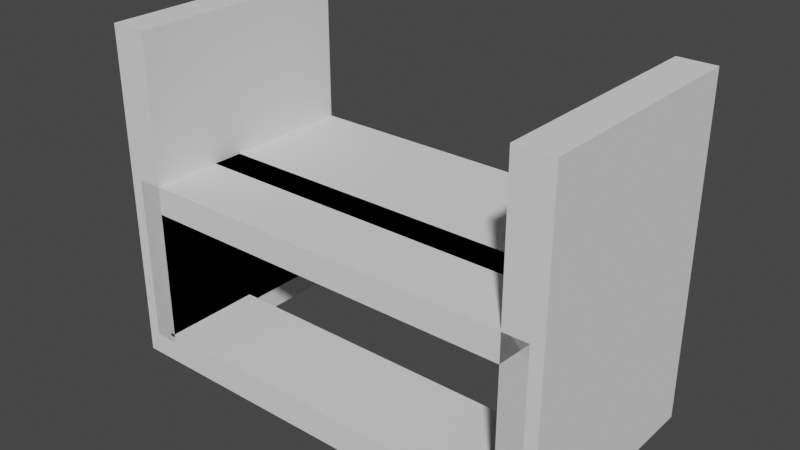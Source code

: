 # Source: desktopFeetGuardRoomba.blend  (saved by Blender 4.0.36; exported with 4.5.12 LTS)
import bpy
from mathutils import Matrix  # noqa: F401  (used for matrix-valued properties, if any)

bpy.ops.wm.read_factory_settings(use_empty=True)
scene = bpy.context.scene
scene.name = 'Scene'

# ---- collections
col_collection = bpy.data.collections.new('Collection'); scene.collection.children.link(col_collection)

# ---- node groups
ng_extrude_002 = bpy.data.node_groups.new('Extrude.002', 'GeometryNodeTree')
_s = ng_extrude_002.interface.new_socket(name='Geometry', in_out='OUTPUT', socket_type='NodeSocketGeometry')
_s = ng_extrude_002.interface.new_socket(name='Geometry', in_out='INPUT', socket_type='NodeSocketGeometry')
_s = ng_extrude_002.interface.new_socket(name='Size', in_out='INPUT', socket_type='NodeSocketFloat')
_s.default_value = 1.0
_s = ng_extrude_002.interface.new_socket(name='Mirror Extrude', in_out='INPUT', socket_type='NodeSocketBool')
_s = ng_extrude_002.interface.new_socket(name='Asymmetry Override', in_out='INPUT', socket_type='NodeSocketBool')
_s = ng_extrude_002.interface.new_socket(name='Asymmetry Distance', in_out='INPUT', socket_type='NodeSocketFloat')
_s.default_value = 1.0
ng_extrude_002.is_modifier = True
_N = ng_extrude_002.nodes; _L = ng_extrude_002.links
n0 = _N.new('GeometryNodeJoinGeometry'); n0.name = 'Join Geometry'; n0.location = (265, 72)
n1 = _N.new('GeometryNodeExtrudeMesh'); n1.name = 'Extrude Mesh'; n1.location = (49, -11)
n1.inputs[4].default_value = False
n2 = _N.new('GeometryNodeFlipFaces'); n2.name = 'Flip Faces'; n2.location = (-113, 65)
n3 = _N.new('GeometryNodeMergeByDistance'); n3.name = 'Merge by Distance'; n3.location = (477, 137)
n4 = _N.new('GeometryNodeJoinGeometry'); n4.name = 'Join Geometry.001'; n4.location = (349, -610)
n5 = _N.new('GeometryNodeExtrudeMesh'); n5.name = 'Extrude Mesh.001'; n5.location = (-106, -675)
n5.inputs[4].default_value = False
n6 = _N.new('GeometryNodeFlipFaces'); n6.name = 'Flip Faces.001'; n6.location = (123, -694)
n7 = _N.new('GeometryNodeMergeByDistance'); n7.name = 'Merge by Distance.001'; n7.location = (544, -555)
n8 = _N.new('GeometryNodeSwitch'); n8.name = 'Switch'; n8.location = (841, -232)
n9 = _N.new('NodeGroupInput'); n9.name = 'Group Input'; n9.location = (-998, -284)
n10 = _N.new('NodeGroupInput'); n10.name = 'Group Input.001'; n10.location = (-61, -1671)
n11 = _N.new('NodeReroute'); n11.name = 'Reroute.004'; n11.location = (162, -1337)
n11.width = 16
n11.socket_idname = 'NodeSocketBool'
n12 = _N.new('NodeGroupOutput'); n12.name = 'Group Output'; n12.location = (2624, -1815)
n13 = _N.new('FunctionNodeCompare'); n13.name = 'Compare'; n13.location = (52, -288)
n13.operation = 'LESS_THAN'
n13.inputs[6].default_value = (0.0, 0.0, 0.0, 0.0)
n13.inputs[7].default_value = (0.0, 0.0, 0.0, 0.0)
n14 = _N.new('GeometryNodeSwitch'); n14.name = 'Switch.001'; n14.location = (1896, -1255)
n15 = _N.new('GeometryNodeExtrudeMesh'); n15.name = 'Extrude Mesh.003'; n15.location = (637, -1868)
n15.inputs[4].default_value = False
n16 = _N.new('NodeReroute'); n16.name = 'Reroute.003'; n16.location = (287, -1869)
n16.width = 16
n16.socket_idname = 'NodeSocketFloat'
n17 = _N.new('GeometryNodeExtrudeMesh'); n17.name = 'Extrude Mesh.004'; n17.location = (636, -1493)
n17.inputs[4].default_value = False
n18 = _N.new('NodeReroute'); n18.name = 'Reroute.002'; n18.location = (305, -1824)
n18.width = 16
n18.socket_idname = 'NodeSocketGeometry'
n19 = _N.new('ShaderNodeMath'); n19.name = 'Math'; n19.location = (302, -1523)
n19.operation = 'MULTIPLY'
n19.inputs[1].default_value = -1.0
n20 = _N.new('FunctionNodeCompare'); n20.name = 'Compare.001'; n20.location = (303, -1346)
n20.operation = 'LESS_THAN'
n20.inputs[6].default_value = (0.0, 0.0, 0.0, 0.0)
n20.inputs[7].default_value = (0.0, 0.0, 0.0, 0.0)
n21 = _N.new('GeometryNodeJoinGeometry'); n21.name = 'Join Geometry.003'; n21.location = (1033, -1654)
n22 = _N.new('GeometryNodeMergeByDistance'); n22.name = 'Merge by Distance.003'; n22.location = (1217, -1572)
n23 = _N.new('GeometryNodeFlipFaces'); n23.name = 'Flip Faces.002'; n23.location = (813, -1535)
n24 = _N.new('GeometryNodeSwitch'); n24.name = 'Switch.003'; n24.location = (1657, -1398)
n25 = _N.new('GeometryNodeFlipFaces'); n25.name = 'Flip Faces.003'; n25.location = (1464, -1605)
n26 = _N.new('GeometryNodeSwitch'); n26.name = 'Switch.002'; n26.location = (2204, -2247)
n27 = _N.new('GeometryNodeExtrudeMesh'); n27.name = 'Extrude Mesh.005'; n27.location = (681, -2895)
n27.inputs[4].default_value = False
n28 = _N.new('NodeReroute'); n28.name = 'Reroute.005'; n28.location = (331, -2896)
n28.width = 16
n28.socket_idname = 'NodeSocketFloat'
n29 = _N.new('GeometryNodeExtrudeMesh'); n29.name = 'Extrude Mesh.006'; n29.location = (680, -2521)
n29.inputs[4].default_value = False
n30 = _N.new('NodeReroute'); n30.name = 'Reroute.006'; n30.location = (349, -2852)
n30.width = 16
n30.socket_idname = 'NodeSocketGeometry'
n31 = _N.new('GeometryNodeFlipFaces'); n31.name = 'Flip Faces.004'; n31.location = (857, -2563)
n32 = _N.new('GeometryNodeMergeByDistance'); n32.name = 'Merge by Distance.004'; n32.location = (1628, -2601)
n33 = _N.new('GeometryNodeJoinGeometry'); n33.name = 'Join Geometry.004'; n33.location = (1422, -2663)
n34 = _N.new('NodeGroupInput'); n34.name = 'Group Input.002'; n34.location = (-70, -2241)
_L.new(n1.outputs[0], n0.inputs[0])
_L.new(n2.outputs[0], n0.inputs[0])
_L.new(n9.outputs[0], n2.inputs[0])
_L.new(n0.outputs[0], n3.inputs[0])
_L.new(n9.outputs[1], n13.inputs[0])
_L.new(n9.outputs[1], n1.inputs[3])
_L.new(n3.outputs[0], n8.inputs[1])
_L.new(n13.outputs[0], n8.inputs[0])
_L.new(n9.outputs[0], n1.inputs[0])
_L.new(n6.outputs[0], n4.inputs[0])
_L.new(n9.outputs[0], n4.inputs[0])
_L.new(n4.outputs[0], n7.inputs[0])
_L.new(n9.outputs[0], n5.inputs[0])
_L.new(n5.outputs[0], n6.inputs[0])
_L.new(n9.outputs[1], n5.inputs[3])
_L.new(n7.outputs[0], n8.inputs[2])
_L.new(n15.outputs[0], n21.inputs[0])
_L.new(n21.outputs[0], n22.inputs[0])
_L.new(n8.outputs[0], n14.inputs[1])
_L.new(n18.outputs[0], n15.inputs[0])
_L.new(n16.outputs[0], n15.inputs[3])
_L.new(n18.outputs[0], n17.inputs[0])
_L.new(n16.outputs[0], n19.inputs[0])
_L.new(n19.outputs[0], n17.inputs[3])
_L.new(n23.outputs[0], n21.inputs[0])
_L.new(n17.outputs[0], n23.inputs[0])
_L.new(n11.outputs[0], n14.inputs[0])
_L.new(n10.outputs[0], n18.inputs[0])
_L.new(n10.outputs[1], n16.inputs[0])
_L.new(n10.outputs[2], n11.inputs[0])
_L.new(n14.outputs[0], n26.inputs[1])
_L.new(n26.outputs[0], n12.inputs[0])
_L.new(n34.outputs[3], n26.inputs[0])
_L.new(n10.outputs[1], n20.inputs[0])
_L.new(n20.outputs[0], n24.inputs[0])
_L.new(n25.outputs[0], n24.inputs[2])
_L.new(n24.outputs[0], n14.inputs[2])
_L.new(n22.outputs[0], n25.inputs[0])
_L.new(n22.outputs[0], n24.inputs[1])
_L.new(n27.outputs[0], n33.inputs[0])
_L.new(n33.outputs[0], n32.inputs[0])
_L.new(n30.outputs[0], n27.inputs[0])
_L.new(n28.outputs[0], n27.inputs[3])
_L.new(n30.outputs[0], n29.inputs[0])
_L.new(n31.outputs[0], n33.inputs[0])
_L.new(n29.outputs[0], n31.inputs[0])
_L.new(n34.outputs[0], n30.inputs[0])
_L.new(n34.outputs[1], n28.inputs[0])
_L.new(n32.outputs[0], n26.inputs[2])
_L.new(n34.outputs[4], n29.inputs[3])
n12.is_active_output = True
ng_extrude_004 = bpy.data.node_groups.new('Extrude.004', 'GeometryNodeTree')
_s = ng_extrude_004.interface.new_socket(name='Geometry', in_out='OUTPUT', socket_type='NodeSocketGeometry')
_s = ng_extrude_004.interface.new_socket(name='Geometry', in_out='INPUT', socket_type='NodeSocketGeometry')
_s = ng_extrude_004.interface.new_socket(name='Size', in_out='INPUT', socket_type='NodeSocketFloat')
_s.default_value = 1.0
_s = ng_extrude_004.interface.new_socket(name='Mirror Extrude', in_out='INPUT', socket_type='NodeSocketBool')
_s = ng_extrude_004.interface.new_socket(name='Asymmetry Override', in_out='INPUT', socket_type='NodeSocketBool')
_s = ng_extrude_004.interface.new_socket(name='Asymmetry Distance', in_out='INPUT', socket_type='NodeSocketFloat')
_s.default_value = 1.0
ng_extrude_004.is_modifier = True
_N = ng_extrude_004.nodes; _L = ng_extrude_004.links
n0 = _N.new('GeometryNodeJoinGeometry'); n0.name = 'Join Geometry'; n0.location = (265, 72)
n1 = _N.new('GeometryNodeExtrudeMesh'); n1.name = 'Extrude Mesh'; n1.location = (49, -11)
n1.inputs[4].default_value = False
n2 = _N.new('GeometryNodeFlipFaces'); n2.name = 'Flip Faces'; n2.location = (-113, 65)
n3 = _N.new('GeometryNodeMergeByDistance'); n3.name = 'Merge by Distance'; n3.location = (477, 137)
n4 = _N.new('GeometryNodeJoinGeometry'); n4.name = 'Join Geometry.001'; n4.location = (349, -610)
n5 = _N.new('GeometryNodeExtrudeMesh'); n5.name = 'Extrude Mesh.001'; n5.location = (-106, -675)
n5.inputs[4].default_value = False
n6 = _N.new('GeometryNodeFlipFaces'); n6.name = 'Flip Faces.001'; n6.location = (123, -694)
n7 = _N.new('GeometryNodeMergeByDistance'); n7.name = 'Merge by Distance.001'; n7.location = (544, -555)
n8 = _N.new('GeometryNodeSwitch'); n8.name = 'Switch'; n8.location = (841, -232)
n9 = _N.new('NodeGroupInput'); n9.name = 'Group Input'; n9.location = (-998, -284)
n10 = _N.new('NodeGroupInput'); n10.name = 'Group Input.001'; n10.location = (-61, -1671)
n11 = _N.new('NodeReroute'); n11.name = 'Reroute.004'; n11.location = (162, -1337)
n11.width = 16
n11.socket_idname = 'NodeSocketBool'
n12 = _N.new('NodeGroupOutput'); n12.name = 'Group Output'; n12.location = (2624, -1815)
n13 = _N.new('FunctionNodeCompare'); n13.name = 'Compare'; n13.location = (52, -288)
n13.operation = 'LESS_THAN'
n13.inputs[6].default_value = (0.0, 0.0, 0.0, 0.0)
n13.inputs[7].default_value = (0.0, 0.0, 0.0, 0.0)
n14 = _N.new('GeometryNodeSwitch'); n14.name = 'Switch.001'; n14.location = (1896, -1255)
n15 = _N.new('GeometryNodeExtrudeMesh'); n15.name = 'Extrude Mesh.003'; n15.location = (637, -1868)
n15.inputs[4].default_value = False
n16 = _N.new('NodeReroute'); n16.name = 'Reroute.003'; n16.location = (287, -1869)
n16.width = 16
n16.socket_idname = 'NodeSocketFloat'
n17 = _N.new('GeometryNodeExtrudeMesh'); n17.name = 'Extrude Mesh.004'; n17.location = (636, -1493)
n17.inputs[4].default_value = False
n18 = _N.new('NodeReroute'); n18.name = 'Reroute.002'; n18.location = (305, -1824)
n18.width = 16
n18.socket_idname = 'NodeSocketGeometry'
n19 = _N.new('ShaderNodeMath'); n19.name = 'Math'; n19.location = (302, -1523)
n19.operation = 'MULTIPLY'
n19.inputs[1].default_value = -1.0
n20 = _N.new('FunctionNodeCompare'); n20.name = 'Compare.001'; n20.location = (303, -1346)
n20.operation = 'LESS_THAN'
n20.inputs[6].default_value = (0.0, 0.0, 0.0, 0.0)
n20.inputs[7].default_value = (0.0, 0.0, 0.0, 0.0)
n21 = _N.new('GeometryNodeJoinGeometry'); n21.name = 'Join Geometry.003'; n21.location = (1033, -1654)
n22 = _N.new('GeometryNodeMergeByDistance'); n22.name = 'Merge by Distance.003'; n22.location = (1217, -1572)
n23 = _N.new('GeometryNodeFlipFaces'); n23.name = 'Flip Faces.002'; n23.location = (813, -1535)
n24 = _N.new('GeometryNodeSwitch'); n24.name = 'Switch.003'; n24.location = (1657, -1398)
n25 = _N.new('GeometryNodeFlipFaces'); n25.name = 'Flip Faces.003'; n25.location = (1464, -1605)
n26 = _N.new('GeometryNodeSwitch'); n26.name = 'Switch.002'; n26.location = (2204, -2247)
n27 = _N.new('GeometryNodeExtrudeMesh'); n27.name = 'Extrude Mesh.005'; n27.location = (681, -2895)
n27.inputs[4].default_value = False
n28 = _N.new('NodeReroute'); n28.name = 'Reroute.005'; n28.location = (331, -2896)
n28.width = 16
n28.socket_idname = 'NodeSocketFloat'
n29 = _N.new('GeometryNodeExtrudeMesh'); n29.name = 'Extrude Mesh.006'; n29.location = (680, -2521)
n29.inputs[4].default_value = False
n30 = _N.new('NodeReroute'); n30.name = 'Reroute.006'; n30.location = (349, -2852)
n30.width = 16
n30.socket_idname = 'NodeSocketGeometry'
n31 = _N.new('GeometryNodeFlipFaces'); n31.name = 'Flip Faces.004'; n31.location = (857, -2563)
n32 = _N.new('GeometryNodeMergeByDistance'); n32.name = 'Merge by Distance.004'; n32.location = (1628, -2601)
n33 = _N.new('GeometryNodeJoinGeometry'); n33.name = 'Join Geometry.004'; n33.location = (1422, -2663)
n34 = _N.new('NodeGroupInput'); n34.name = 'Group Input.002'; n34.location = (-70, -2241)
_L.new(n1.outputs[0], n0.inputs[0])
_L.new(n2.outputs[0], n0.inputs[0])
_L.new(n9.outputs[0], n2.inputs[0])
_L.new(n0.outputs[0], n3.inputs[0])
_L.new(n9.outputs[1], n13.inputs[0])
_L.new(n9.outputs[1], n1.inputs[3])
_L.new(n3.outputs[0], n8.inputs[1])
_L.new(n13.outputs[0], n8.inputs[0])
_L.new(n9.outputs[0], n1.inputs[0])
_L.new(n6.outputs[0], n4.inputs[0])
_L.new(n9.outputs[0], n4.inputs[0])
_L.new(n4.outputs[0], n7.inputs[0])
_L.new(n9.outputs[0], n5.inputs[0])
_L.new(n5.outputs[0], n6.inputs[0])
_L.new(n9.outputs[1], n5.inputs[3])
_L.new(n7.outputs[0], n8.inputs[2])
_L.new(n15.outputs[0], n21.inputs[0])
_L.new(n21.outputs[0], n22.inputs[0])
_L.new(n8.outputs[0], n14.inputs[1])
_L.new(n18.outputs[0], n15.inputs[0])
_L.new(n16.outputs[0], n15.inputs[3])
_L.new(n18.outputs[0], n17.inputs[0])
_L.new(n16.outputs[0], n19.inputs[0])
_L.new(n19.outputs[0], n17.inputs[3])
_L.new(n23.outputs[0], n21.inputs[0])
_L.new(n17.outputs[0], n23.inputs[0])
_L.new(n11.outputs[0], n14.inputs[0])
_L.new(n10.outputs[0], n18.inputs[0])
_L.new(n10.outputs[1], n16.inputs[0])
_L.new(n10.outputs[2], n11.inputs[0])
_L.new(n14.outputs[0], n26.inputs[1])
_L.new(n26.outputs[0], n12.inputs[0])
_L.new(n34.outputs[3], n26.inputs[0])
_L.new(n10.outputs[1], n20.inputs[0])
_L.new(n20.outputs[0], n24.inputs[0])
_L.new(n25.outputs[0], n24.inputs[2])
_L.new(n24.outputs[0], n14.inputs[2])
_L.new(n22.outputs[0], n25.inputs[0])
_L.new(n22.outputs[0], n24.inputs[1])
_L.new(n27.outputs[0], n33.inputs[0])
_L.new(n33.outputs[0], n32.inputs[0])
_L.new(n30.outputs[0], n27.inputs[0])
_L.new(n28.outputs[0], n27.inputs[3])
_L.new(n30.outputs[0], n29.inputs[0])
_L.new(n31.outputs[0], n33.inputs[0])
_L.new(n29.outputs[0], n31.inputs[0])
_L.new(n34.outputs[0], n30.inputs[0])
_L.new(n34.outputs[1], n28.inputs[0])
_L.new(n32.outputs[0], n26.inputs[2])
_L.new(n34.outputs[4], n29.inputs[3])
n12.is_active_output = True
ng_extrude_005 = bpy.data.node_groups.new('Extrude.005', 'GeometryNodeTree')
_s = ng_extrude_005.interface.new_socket(name='Geometry', in_out='OUTPUT', socket_type='NodeSocketGeometry')
_s = ng_extrude_005.interface.new_socket(name='Geometry', in_out='INPUT', socket_type='NodeSocketGeometry')
_s = ng_extrude_005.interface.new_socket(name='Size', in_out='INPUT', socket_type='NodeSocketFloat')
_s.default_value = 1.0
_s = ng_extrude_005.interface.new_socket(name='Mirror Extrude', in_out='INPUT', socket_type='NodeSocketBool')
_s = ng_extrude_005.interface.new_socket(name='Asymmetry Override', in_out='INPUT', socket_type='NodeSocketBool')
_s = ng_extrude_005.interface.new_socket(name='Asymmetry Distance', in_out='INPUT', socket_type='NodeSocketFloat')
_s.default_value = 1.0
ng_extrude_005.is_modifier = True
_N = ng_extrude_005.nodes; _L = ng_extrude_005.links
n0 = _N.new('GeometryNodeJoinGeometry'); n0.name = 'Join Geometry'; n0.location = (265, 72)
n1 = _N.new('GeometryNodeExtrudeMesh'); n1.name = 'Extrude Mesh'; n1.location = (49, -11)
n1.inputs[4].default_value = False
n2 = _N.new('GeometryNodeFlipFaces'); n2.name = 'Flip Faces'; n2.location = (-113, 65)
n3 = _N.new('GeometryNodeMergeByDistance'); n3.name = 'Merge by Distance'; n3.location = (477, 137)
n4 = _N.new('GeometryNodeJoinGeometry'); n4.name = 'Join Geometry.001'; n4.location = (349, -610)
n5 = _N.new('GeometryNodeExtrudeMesh'); n5.name = 'Extrude Mesh.001'; n5.location = (-106, -675)
n5.inputs[4].default_value = False
n6 = _N.new('GeometryNodeFlipFaces'); n6.name = 'Flip Faces.001'; n6.location = (123, -694)
n7 = _N.new('GeometryNodeMergeByDistance'); n7.name = 'Merge by Distance.001'; n7.location = (544, -555)
n8 = _N.new('GeometryNodeSwitch'); n8.name = 'Switch'; n8.location = (841, -232)
n9 = _N.new('NodeGroupInput'); n9.name = 'Group Input'; n9.location = (-998, -284)
n10 = _N.new('NodeGroupInput'); n10.name = 'Group Input.001'; n10.location = (-61, -1671)
n11 = _N.new('NodeReroute'); n11.name = 'Reroute.004'; n11.location = (162, -1337)
n11.width = 16
n11.socket_idname = 'NodeSocketBool'
n12 = _N.new('NodeGroupOutput'); n12.name = 'Group Output'; n12.location = (2624, -1815)
n13 = _N.new('FunctionNodeCompare'); n13.name = 'Compare'; n13.location = (52, -288)
n13.operation = 'LESS_THAN'
n13.inputs[6].default_value = (0.0, 0.0, 0.0, 0.0)
n13.inputs[7].default_value = (0.0, 0.0, 0.0, 0.0)
n14 = _N.new('GeometryNodeSwitch'); n14.name = 'Switch.001'; n14.location = (1896, -1255)
n15 = _N.new('GeometryNodeExtrudeMesh'); n15.name = 'Extrude Mesh.003'; n15.location = (637, -1868)
n15.inputs[4].default_value = False
n16 = _N.new('NodeReroute'); n16.name = 'Reroute.003'; n16.location = (287, -1869)
n16.width = 16
n16.socket_idname = 'NodeSocketFloat'
n17 = _N.new('GeometryNodeExtrudeMesh'); n17.name = 'Extrude Mesh.004'; n17.location = (636, -1493)
n17.inputs[4].default_value = False
n18 = _N.new('NodeReroute'); n18.name = 'Reroute.002'; n18.location = (305, -1824)
n18.width = 16
n18.socket_idname = 'NodeSocketGeometry'
n19 = _N.new('ShaderNodeMath'); n19.name = 'Math'; n19.location = (302, -1523)
n19.operation = 'MULTIPLY'
n19.inputs[1].default_value = -1.0
n20 = _N.new('FunctionNodeCompare'); n20.name = 'Compare.001'; n20.location = (303, -1346)
n20.operation = 'LESS_THAN'
n20.inputs[6].default_value = (0.0, 0.0, 0.0, 0.0)
n20.inputs[7].default_value = (0.0, 0.0, 0.0, 0.0)
n21 = _N.new('GeometryNodeJoinGeometry'); n21.name = 'Join Geometry.003'; n21.location = (1033, -1654)
n22 = _N.new('GeometryNodeMergeByDistance'); n22.name = 'Merge by Distance.003'; n22.location = (1217, -1572)
n23 = _N.new('GeometryNodeFlipFaces'); n23.name = 'Flip Faces.002'; n23.location = (813, -1535)
n24 = _N.new('GeometryNodeSwitch'); n24.name = 'Switch.003'; n24.location = (1657, -1398)
n25 = _N.new('GeometryNodeFlipFaces'); n25.name = 'Flip Faces.003'; n25.location = (1464, -1605)
n26 = _N.new('GeometryNodeSwitch'); n26.name = 'Switch.002'; n26.location = (2204, -2247)
n27 = _N.new('GeometryNodeExtrudeMesh'); n27.name = 'Extrude Mesh.005'; n27.location = (681, -2895)
n27.inputs[4].default_value = False
n28 = _N.new('NodeReroute'); n28.name = 'Reroute.005'; n28.location = (331, -2896)
n28.width = 16
n28.socket_idname = 'NodeSocketFloat'
n29 = _N.new('GeometryNodeExtrudeMesh'); n29.name = 'Extrude Mesh.006'; n29.location = (680, -2521)
n29.inputs[4].default_value = False
n30 = _N.new('NodeReroute'); n30.name = 'Reroute.006'; n30.location = (349, -2852)
n30.width = 16
n30.socket_idname = 'NodeSocketGeometry'
n31 = _N.new('GeometryNodeFlipFaces'); n31.name = 'Flip Faces.004'; n31.location = (857, -2563)
n32 = _N.new('GeometryNodeMergeByDistance'); n32.name = 'Merge by Distance.004'; n32.location = (1628, -2601)
n33 = _N.new('GeometryNodeJoinGeometry'); n33.name = 'Join Geometry.004'; n33.location = (1422, -2663)
n34 = _N.new('NodeGroupInput'); n34.name = 'Group Input.002'; n34.location = (-70, -2241)
_L.new(n1.outputs[0], n0.inputs[0])
_L.new(n2.outputs[0], n0.inputs[0])
_L.new(n9.outputs[0], n2.inputs[0])
_L.new(n0.outputs[0], n3.inputs[0])
_L.new(n9.outputs[1], n13.inputs[0])
_L.new(n9.outputs[1], n1.inputs[3])
_L.new(n3.outputs[0], n8.inputs[1])
_L.new(n13.outputs[0], n8.inputs[0])
_L.new(n9.outputs[0], n1.inputs[0])
_L.new(n6.outputs[0], n4.inputs[0])
_L.new(n9.outputs[0], n4.inputs[0])
_L.new(n4.outputs[0], n7.inputs[0])
_L.new(n9.outputs[0], n5.inputs[0])
_L.new(n5.outputs[0], n6.inputs[0])
_L.new(n9.outputs[1], n5.inputs[3])
_L.new(n7.outputs[0], n8.inputs[2])
_L.new(n15.outputs[0], n21.inputs[0])
_L.new(n21.outputs[0], n22.inputs[0])
_L.new(n8.outputs[0], n14.inputs[1])
_L.new(n18.outputs[0], n15.inputs[0])
_L.new(n16.outputs[0], n15.inputs[3])
_L.new(n18.outputs[0], n17.inputs[0])
_L.new(n16.outputs[0], n19.inputs[0])
_L.new(n19.outputs[0], n17.inputs[3])
_L.new(n23.outputs[0], n21.inputs[0])
_L.new(n17.outputs[0], n23.inputs[0])
_L.new(n11.outputs[0], n14.inputs[0])
_L.new(n10.outputs[0], n18.inputs[0])
_L.new(n10.outputs[1], n16.inputs[0])
_L.new(n10.outputs[2], n11.inputs[0])
_L.new(n14.outputs[0], n26.inputs[1])
_L.new(n26.outputs[0], n12.inputs[0])
_L.new(n34.outputs[3], n26.inputs[0])
_L.new(n10.outputs[1], n20.inputs[0])
_L.new(n20.outputs[0], n24.inputs[0])
_L.new(n25.outputs[0], n24.inputs[2])
_L.new(n24.outputs[0], n14.inputs[2])
_L.new(n22.outputs[0], n25.inputs[0])
_L.new(n22.outputs[0], n24.inputs[1])
_L.new(n27.outputs[0], n33.inputs[0])
_L.new(n33.outputs[0], n32.inputs[0])
_L.new(n30.outputs[0], n27.inputs[0])
_L.new(n28.outputs[0], n27.inputs[3])
_L.new(n30.outputs[0], n29.inputs[0])
_L.new(n31.outputs[0], n33.inputs[0])
_L.new(n29.outputs[0], n31.inputs[0])
_L.new(n34.outputs[0], n30.inputs[0])
_L.new(n34.outputs[1], n28.inputs[0])
_L.new(n32.outputs[0], n26.inputs[2])
_L.new(n34.outputs[4], n29.inputs[3])
n12.is_active_output = True

# ---- world
world_world = bpy.data.worlds.new('World'); scene.world = world_world
world_world.use_nodes = True; world_world.node_tree.nodes.clear()
_N = world_world.node_tree.nodes; _L = world_world.node_tree.links
n0 = _N.new('ShaderNodeOutputWorld'); n0.name = 'World Output'; n0.location = (300, 300)
n1 = _N.new('ShaderNodeBackground'); n1.name = 'Background'; n1.location = (10, 300)
n1.inputs[0].default_value = (0.05088, 0.05088, 0.05088, 1.0)
_L.new(n1.outputs[0], n0.inputs[0])
n0.is_active_output = True
world_world.color = (0.05088, 0.05088, 0.05088)
world_world.use_sun_shadow = False
world_world.sun_shadow_jitter_overblur = 0.0

# ---- meshes
me_square_002 = bpy.data.meshes.new('Square.002')
me_square_002.from_pydata([(34.5, 7.0, 0.0), (-34.5, 7.0, 0.0), (-34.5, -7.0, 0.0), (34.5, -7.0, 0.0), (34.5, 7.0, 27.0), (-34.5, 7.0, 27.0), (-34.5, -7.0, 27.0), (34.5, -7.0, 27.0), (-30.5, 7.0, 1.0), (30.5, 7.0, 22.5), (30.5, 7.0, 1.0), (-30.5, 7.0, 22.5), (-30.5, -7.0, 1.0), (-30.5, -7.0, 22.5), (30.5, -7.0, 1.0), (30.5, -7.0, 22.5), (-29.5, -7.0, 0.0), (29.5, -7.0, 0.0), (29.5, 7.0, 0.0), (-29.5, 7.0, 0.0), (-29.5, 7.0, 1.0), (29.5, 7.0, 1.0), (-29.5, -7.0, 1.0), (29.5, -7.0, 1.0)], [], [(2, 1, 19, 16), (0, 3, 17, 18), (4, 5, 6, 7), (8, 1, 5, 4, 0, 10, 9, 11), (8, 20, 19, 1), (21, 10, 0, 18), (5, 1, 2, 6), (15, 14, 3, 7, 6, 2, 12, 13), (3, 14, 23, 17), (12, 2, 16, 22), (7, 3, 0, 4), (8, 12, 22, 20), (14, 10, 21, 23), (11, 9, 15, 13), (8, 11, 13, 12), (15, 9, 10, 14), (22, 16, 19, 20), (21, 18, 17, 23)])
_uv = me_square_002.uv_layers.new(name='UVMap')
_uv.uv.foreach_set('vector', [0.5106, 0.0, 0.2553, 0.0, 0.2368, 0.0, 0.5291, 0.0, 0.0, 0.0, 0.766, 0.0, 0.7475, 0.0, 0.0185, 0.0, 0.0, 0.0, 0.2553, 0.0, 0.5106, 0.0, 0.766, 0.0, 0.2405, 0.0, 0.2553, 0.0, 0.2553, 0.0, 0.0, 0.0, 0.0, 0.0, 0.0148, 0.0, 0.0148, 0.0, 0.2405, 0.0, 0.2405, 0.0, 0.2368, 0.0, 0.2368, 0.0, 0.2553, 0.0, 0.0185, 0.0, 0.0148, 0.0, 0.0, 0.0, 0.0185, 0.0, 0.2553, 0.0, 0.2553, 0.0, 0.5106, 0.0, 0.5106, 0.0, 0.7512, 0.0, 0.7512, 0.0, 0.766, 0.0, 0.766, 0.0, 0.5106, 0.0, 0.5106, 0.0, 0.5254, 0.0, 0.5254, 0.0, 0.766, 0.0, 0.7512, 0.0, 0.7475, 0.0, 0.7475, 0.0, 0.5254, 0.0, 0.5106, 0.0, 0.5291, 0.0, 0.5291, 0.0, 0.766, 0.0, 0.766, 0.0, 0.0, 0.0, 0.0, 0.0, 0.2597, 0.0, 0.5062, 0.0, 0.5103, 0.0, 0.2557, 0.0, 0.7528, 0.0, 0.01321, 0.0, 0.01725, 0.0, 0.7487, 0.0, 0.2597, 0.0, 0.01321, 0.0, 0.7528, 0.0, 0.5062, 0.0, 0.2597, 0.0, 0.2597, 0.0, 0.5062, 0.0, 0.5062, 0.0, 0.7528, 0.0, 0.01321, 0.0, 0.01321, 0.0, 0.7528, 0.0, 0.5062, 0.0, 0.5062, 0.0, 0.2597, 0.0, 0.2597, 0.0, 0.01321, 0.0, 0.01321, 0.0, 0.7528, 0.0, 0.7528, 0.0])
me_square_002.materials.append(None)
me_square_002.update()
me_square_004 = bpy.data.meshes.new('Square.004')
me_square_004.from_pydata([(2.0, 7.0, 0.0), (-2.0, 7.0, 0.0), (-2.0, -7.0, 0.0), (2.0, -7.0, 0.0)], [], [(0, 1, 2, 3)])
_uv = me_square_004.uv_layers.new(name='UVMap')
_uv.uv.foreach_set('vector', [0.0, 0.0, 0.2553, 0.0, 0.5106, 0.0, 0.766, 0.0])
me_square_004.materials.append(None)
me_square_004.update()
me_square_005 = bpy.data.meshes.new('Square.005')
me_square_005.from_pydata([(34.5, 7.0, 0.0), (-34.5, 7.0, 0.0), (-34.5, -7.0, 0.0), (34.5, -7.0, 0.0), (34.5, 7.0, 27.0), (-34.5, 7.0, 27.0), (-34.5, -7.0, 27.0), (34.5, -7.0, 27.0), (-30.5, 7.0, 1.0), (30.5, 7.0, 22.5), (30.5, 7.0, 1.0), (-30.5, 7.0, 22.5), (-30.5, -7.0, 1.0), (-30.5, -7.0, 22.5), (30.5, -7.0, 1.0), (30.5, -7.0, 22.5), (-29.5, -7.0, 0.0), (29.5, -7.0, 0.0), (29.5, 7.0, 0.0), (-29.5, 7.0, 0.0), (-29.5, 7.0, 1.0), (29.5, 7.0, 1.0), (-29.5, -7.0, 1.0), (29.5, -7.0, 1.0)], [], [(2, 1, 19, 16), (0, 3, 17, 18), (4, 5, 6, 7), (8, 1, 5, 4, 0, 10, 9, 11), (8, 20, 19, 1), (21, 10, 0, 18), (5, 1, 2, 6), (15, 14, 3, 7, 6, 2, 12, 13), (3, 14, 23, 17), (12, 2, 16, 22), (7, 3, 0, 4), (8, 12, 22, 20), (14, 10, 21, 23), (11, 9, 15, 13), (8, 11, 13, 12), (15, 9, 10, 14), (22, 16, 19, 20), (21, 18, 17, 23)])
_uv = me_square_005.uv_layers.new(name='UVMap')
_uv.uv.foreach_set('vector', [0.5106, 0.0, 0.2553, 0.0, 0.2368, 0.0, 0.5291, 0.0, 0.0, 0.0, 0.766, 0.0, 0.7475, 0.0, 0.0185, 0.0, 0.0, 0.0, 0.2553, 0.0, 0.5106, 0.0, 0.766, 0.0, 0.2405, 0.0, 0.2553, 0.0, 0.2553, 0.0, 0.0, 0.0, 0.0, 0.0, 0.0148, 0.0, 0.0148, 0.0, 0.2405, 0.0, 0.2405, 0.0, 0.2368, 0.0, 0.2368, 0.0, 0.2553, 0.0, 0.0185, 0.0, 0.0148, 0.0, 0.0, 0.0, 0.0185, 0.0, 0.2553, 0.0, 0.2553, 0.0, 0.5106, 0.0, 0.5106, 0.0, 0.7512, 0.0, 0.7512, 0.0, 0.766, 0.0, 0.766, 0.0, 0.5106, 0.0, 0.5106, 0.0, 0.5254, 0.0, 0.5254, 0.0, 0.766, 0.0, 0.7512, 0.0, 0.7475, 0.0, 0.7475, 0.0, 0.5254, 0.0, 0.5106, 0.0, 0.5291, 0.0, 0.5291, 0.0, 0.766, 0.0, 0.766, 0.0, 0.0, 0.0, 0.0, 0.0, 0.2597, 0.0, 0.5062, 0.0, 0.5103, 0.0, 0.2557, 0.0, 0.7528, 0.0, 0.01321, 0.0, 0.01725, 0.0, 0.7487, 0.0, 0.2597, 0.0, 0.01321, 0.0, 0.7528, 0.0, 0.5062, 0.0, 0.2597, 0.0, 0.2597, 0.0, 0.5062, 0.0, 0.5062, 0.0, 0.7528, 0.0, 0.01321, 0.0, 0.01321, 0.0, 0.7528, 0.0, 0.5062, 0.0, 0.5062, 0.0, 0.2597, 0.0, 0.2597, 0.0, 0.01321, 0.0, 0.01321, 0.0, 0.7528, 0.0, 0.7528, 0.0])
me_square_005.materials.append(None)
me_square_005.update()
me_square_007 = bpy.data.meshes.new('Square.007')
me_square_007.from_pydata([(34.5, 7.0, 0.0), (-34.5, 7.0, 0.0), (-30.5, -4.462, 6.646), (-34.5, -7.0, 0.0), (34.5, -7.0, 0.0), (34.5, 7.0, 27.0), (30.5, -4.462, 6.646), (-34.5, 7.0, 27.0), (-34.5, -7.0, 27.0), (34.5, -7.0, 27.0), (-30.5, 7.0, 1.0), (30.5, 7.0, 22.5), (30.5, 7.0, 1.0), (-30.5, 7.0, 22.5), (-30.5, -7.0, 1.0), (-30.5, -7.0, 22.5), (30.5, -7.0, 1.0), (30.5, -7.0, 22.5), (-29.5, -7.0, 0.0), (29.5, -7.0, 0.0), (-29.5, -7.0, 1.0), (29.5, -7.0, 1.0), (-30.5, 7.0, 0.0), (-30.5, -4.462, 0.0), (-29.5, -4.462, 0.0), (30.5, -4.462, 0.0), (29.5, -4.462, 0.0), (30.5, 7.0, 0.0), (-30.5, 7.0, 5.403), (-30.5, 7.0, 6.646), (30.5, 7.0, 6.646), (-30.5, -4.462, 1.0), (-29.5, -4.462, 1.0), (30.5, -4.462, 1.0), (29.5, -4.462, 1.0), (-30.5, 3.323, 6.646), (-30.5, 5.01, 4.056)], [], [(18, 3, 1, 22, 23, 24), (0, 4, 19, 26, 25, 27), (5, 7, 8, 9), (1, 7, 5, 0, 12, 30, 11, 13, 29, 28, 10), (1, 10, 22), (0, 27, 12), (7, 1, 3, 8), (17, 16, 4, 9, 8, 3, 14, 15), (4, 16, 21, 19), (14, 3, 18, 20), (9, 4, 0, 5), (31, 14, 20, 32), (34, 21, 16, 33), (13, 11, 17, 15), (29, 13, 15, 14, 31, 2, 35), (28, 29, 35, 36), (2, 31, 10, 28, 36, 35), (33, 16, 17, 11, 30, 6), (12, 33, 6, 30), (20, 18, 24, 32), (19, 21, 34, 26), (22, 10, 31, 23), (27, 25, 33, 12), (25, 26, 34, 33), (24, 23, 31, 32)])
_uv = me_square_007.uv_layers.new(name='UVMap')
_uv.uv.foreach_set('vector', [0.5291, 0.0, 0.5106, 0.0, 0.2553, 0.0, 0.2405, 0.0, 0.4741, 0.0, 0.4762, 0.0, 0.0, 0.0, 0.766, 0.0, 0.7475, 0.0, 0.6153, 0.0, 0.6174, 0.0, 0.0148, 0.0, 0.0, 0.0, 0.2553, 0.0, 0.5106, 0.0, 0.766, 0.0, 0.2553, 0.0, 0.2553, 0.0, 0.0, 0.0, 0.0, 0.0, 0.0148, 0.0, 0.0148, 0.0, 0.0148, 0.0, 0.2405, 0.0, 0.2405, 0.0, 0.2405, 0.0, 0.2405, 0.0, 0.2553, 0.0, 0.2405, 0.0, 0.2405, 0.0, 0.0, 0.0, 0.0148, 0.0, 0.0148, 0.0, 0.2553, 0.0, 0.2553, 0.0, 0.5106, 0.0, 0.5106, 0.0, 0.7512, 0.0, 0.7512, 0.0, 0.766, 0.0, 0.766, 0.0, 0.5106, 0.0, 0.5106, 0.0, 0.5254, 0.0, 0.5254, 0.0, 0.766, 0.0, 0.7512, 0.0, 0.7475, 0.0, 0.7475, 0.0, 0.5254, 0.0, 0.5106, 0.0, 0.5291, 0.0, 0.5291, 0.0, 0.766, 0.0, 0.766, 0.0, 0.0, 0.0, 0.0, 0.0, 0.4616, 0.0, 0.5062, 0.0, 0.5103, 0.0, 0.4641, 0.0, 0.6161, 0.0, 0.7487, 0.0, 0.7528, 0.0, 0.6187, 0.0, 0.2597, 0.0, 0.01321, 0.0, 0.7528, 0.0, 0.5062, 0.0, 0.2597, 0.0, 0.2597, 0.0, 0.5062, 0.0, 0.5062, 0.0, 0.4616, 0.0, 0.4616, 0.0, 0.3245, 0.0, 0.2597, 0.0, 0.2597, 0.0, 0.3245, 0.0, 0.2948, 0.0, 0.4616, 0.0, 0.4616, 0.0, 0.2597, 0.0, 0.2597, 0.0, 0.2948, 0.0, 0.3245, 0.0, 0.6187, 0.0, 0.7528, 0.0, 0.7528, 0.0, 0.01321, 0.0, 0.01321, 0.0, 0.6187, 0.0, 0.01321, 0.0, 0.6187, 0.0, 0.6187, 0.0, 0.01321, 0.0, 0.5062, 0.0, 0.5062, 0.0, 0.4616, 0.0, 0.4616, 0.0, 0.7528, 0.0, 0.7528, 0.0, 0.6187, 0.0, 0.6187, 0.0, 0.4404, 0.2155, 0.4682, 0.2155, 0.4682, 0.0, 0.4404, 0.0, 0.4404, 0.5345, 0.4404, 0.75, 0.4682, 0.75, 0.4682, 0.5345, 0.4404, 0.75, 0.4404, 0.7541, 0.4682, 0.7541, 0.4682, 0.75, 0.4404, 0.9959, 0.4404, 1.0, 0.4682, 1.0, 0.4682, 0.9959])
me_square_007.materials.append(None)
me_square_007.update()
me_square_001 = bpy.data.meshes.new('Square.001')
me_square_001.from_pydata([(2.0, 7.0, 0.0), (-2.0, 7.0, 0.0), (-2.0, -7.0, 0.0), (2.0, -7.0, 0.0)], [], [(0, 1, 2, 3)])
_uv = me_square_001.uv_layers.new(name='UVMap')
_uv.uv.foreach_set('vector', [0.0, 0.0, 0.2553, 0.0, 0.5106, 0.0, 0.766, 0.0])
me_square_001.materials.append(None)
me_square_001.update()
me_square_003 = bpy.data.meshes.new('Square.003')
me_square_003.from_pydata([(2.0, 7.0, 0.0), (-2.0, 7.0, 0.0), (-2.0, -7.0, 0.0), (2.0, -7.0, 0.0)], [], [(0, 1, 2, 3)])
_uv = me_square_003.uv_layers.new(name='UVMap')
_uv.uv.foreach_set('vector', [0.0, 0.0, 0.2553, 0.0, 0.5106, 0.0, 0.766, 0.0])
me_square_003.materials.append(None)
me_square_003.update()

# ---- objects
ob_empty = bpy.data.objects.new('Empty', None)
ob_square_001 = bpy.data.objects.new('Square.001', me_square_002)
ob_square_002 = bpy.data.objects.new('Square.002', me_square_004)
ob_square_003 = bpy.data.objects.new('Square.003', me_square_005)
ob_square_004 = bpy.data.objects.new('Square.004', me_square_007)
ob_square_005 = bpy.data.objects.new('Square.005', me_square_001)
ob_square_006 = bpy.data.objects.new('Square.006', me_square_003)

# ---- transforms, parenting, visibility, modifiers, constraints
ob_empty.location = (0.0, 0.0, 0.0)
ob_empty.scale = (50.0, 50.0, 1.0)
ob_empty.empty_display_type = 'IMAGE'
ob_empty.empty_display_size = 5.0
ob_empty.use_empty_image_alpha = True
ob_empty.color = (1.0, 1.0, 1.0, 0.5)
ob_square_001.location = (0.0, 0.0, 0.0)
ob_square_001.scale = (1.0, 1.143, 1.0)
ob_square_002.location = (0.04659, 0.0, 1.0)
ob_square_002.scale = (15.7, 1.143, 0.01923)
_m = ob_square_002.modifiers.new('CAD_Sketcher Extrude', 'NODES')
_m.node_group = ng_extrude_002
_gi = [s.identifier for s in ng_extrude_002.interface.items_tree if s.item_type == 'SOCKET' and s.in_out == 'INPUT']
_m[_gi[1]] = 26.0  # Size
ob_square_003.location = (0.0, 0.0, 23.5)
ob_square_003.rotation_euler = (3.142, -0.0, 0.0)
ob_square_003.scale = (1.0, 1.143, 1.0)
ob_square_004.location = (0.0, 16.0, 0.0)
ob_square_004.scale = (1.0, 1.857, 1.0)
ob_square_005.location = (33.5, 10.5, -3.5)
ob_square_005.scale = (1.5, 2.643, 2.077)
_m = ob_square_005.modifiers.new('CAD_Sketcher Extrude', 'NODES')
_m.node_group = ng_extrude_004
_gi = [s.identifier for s in ng_extrude_004.interface.items_tree if s.item_type == 'SOCKET' and s.in_out == 'INPUT']
_m[_gi[1]] = 26.0  # Size
ob_square_006.location = (-33.5, 10.5, -3.5)
ob_square_006.scale = (1.5, 2.643, 2.077)
_m = ob_square_006.modifiers.new('CAD_Sketcher Extrude', 'NODES')
_m.node_group = ng_extrude_005
_gi = [s.identifier for s in ng_extrude_005.interface.items_tree if s.item_type == 'SOCKET' and s.in_out == 'INPUT']
_m[_gi[1]] = 26.0  # Size

# ---- collection membership
col_collection.objects.link(ob_empty)
col_collection.objects.link(ob_square_001)
col_collection.objects.link(ob_square_002)
col_collection.objects.link(ob_square_003)
col_collection.objects.link(ob_square_004)
col_collection.objects.link(ob_square_005)
col_collection.objects.link(ob_square_006)

# ---- scene / render settings (as saved in the file)
scene.frame_start = 1; scene.frame_end = 250; scene.frame_set(1)
scene.render.engine = 'BLENDER_EEVEE_NEXT'
scene.cycles.use_denoising = False
scene.cycles.samples = 128
scene.cycles.sampling_pattern = 'TABULATED_SOBOL'
scene.cycles.use_adaptive_sampling = False
scene.cycles.use_light_tree = False
scene.view_settings.view_transform = 'Filmic'
scene.unit_settings.scale_length = 0.001
bpy.context.view_layer.update()

# ---- added for rendering (the .blend has no active camera and no usable light): camera, sun
cam_auto = bpy.data.cameras.new('AutoCamera')
cam_auto.lens = 50.0
cam_auto.sensor_width = 36.0
cam_auto.clip_end = 1592.12
ob_auto_camera = bpy.data.objects.new('AutoCamera', cam_auto)
scene.collection.objects.link(ob_auto_camera)
ob_auto_camera.location = (90.7192, -98.3631, 96.0754)
ob_auto_camera.rotation_euler = (1.09748, -7.21219e-08, 0.694738)
scene.camera = ob_auto_camera
light_auto_sun = bpy.data.lights.new('AutoSun', 'SUN')
light_auto_sun.energy = 3.0
light_auto_sun.angle = 0.0523599
ob_auto_sun = bpy.data.objects.new('AutoSun', light_auto_sun)
scene.collection.objects.link(ob_auto_sun)
ob_auto_sun.rotation_euler = (0.872665, 0.174533, 0.523599)
bpy.context.view_layer.update()
